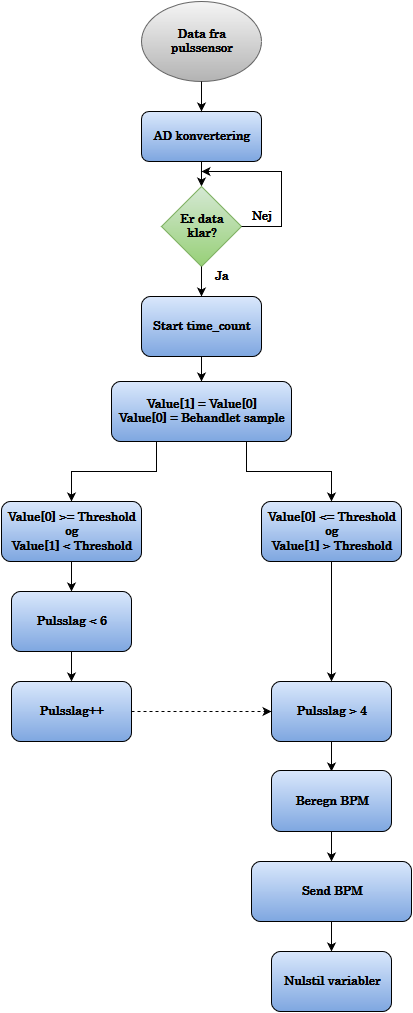

The diagram above was exported from draw.io. Its source (the exported page's mxGraphModel, read from the mxfile embedded in the PNG):
<mxGraphModel dx="1050" dy="555" grid="1" gridSize="10" guides="1" tooltips="1" connect="1" arrows="1" fold="1" page="1" pageScale="1" pageWidth="826" pageHeight="1169" background="#ffffff" math="0" shadow="0">
  <root>
    <mxCell id="0" />
    <mxCell id="1" parent="0" />
    <mxCell id="236a099d4690be94-1" value="Data fra &lt;br&gt;pulssensor&lt;br&gt;" style="ellipse;whiteSpace=wrap;html=1;shadow=0;glass=0;comic=0;fontFamily=century;fontSize=12;plain-gray;fontStyle=1" vertex="1" parent="1">
      <mxGeometry x="360" y="90" width="120" height="80" as="geometry" />
    </mxCell>
    <mxCell id="236a099d4690be94-3" value="&lt;b&gt;AD konvertering&lt;/b&gt;&lt;br&gt;" style="rounded=1;whiteSpace=wrap;html=1;shadow=0;glass=0;comic=0;fillColor=#DAE8FC;gradientColor=#7EA6E0;fontFamily=century;fontSize=12;" vertex="1" parent="1">
      <mxGeometry x="360" y="200" width="120" height="50" as="geometry" />
    </mxCell>
    <mxCell id="236a099d4690be94-4" style="edgeStyle=orthogonalEdgeStyle;rounded=0;html=1;endArrow=classic;endFill=1;jettySize=auto;orthogonalLoop=1;fontFamily=century;fontSize=12;" edge="1" parent="1" source="236a099d4690be94-3">
      <mxGeometry relative="1" as="geometry">
        <mxPoint x="420" y="275" as="targetPoint" />
      </mxGeometry>
    </mxCell>
    <mxCell id="236a099d4690be94-6" value="Er data &lt;br&gt;klar?&lt;br&gt;" style="rhombus;whiteSpace=wrap;html=1;shadow=0;glass=0;comic=0;fontFamily=century;fontSize=12;plain-green;fontStyle=1" vertex="1" parent="1">
      <mxGeometry x="380" y="275" width="80" height="80" as="geometry" />
    </mxCell>
    <mxCell id="236a099d4690be94-7" style="edgeStyle=orthogonalEdgeStyle;rounded=0;html=1;exitX=1;exitY=0.5;endArrow=classic;endFill=1;jettySize=auto;orthogonalLoop=1;fontFamily=century;fontSize=12;" edge="1" parent="1" source="236a099d4690be94-6">
      <mxGeometry relative="1" as="geometry">
        <mxPoint x="420" y="260" as="targetPoint" />
        <Array as="points">
          <mxPoint x="500" y="315" />
          <mxPoint x="500" y="260" />
          <mxPoint x="430" y="260" />
        </Array>
      </mxGeometry>
    </mxCell>
    <mxCell id="236a099d4690be94-8" value="&lt;b&gt;Nej&lt;/b&gt;" style="text;html=1;strokeColor=none;fillColor=none;align=center;verticalAlign=middle;whiteSpace=wrap;overflow=hidden;shadow=0;glass=0;comic=0;fontFamily=century;fontSize=12;" vertex="1" parent="1">
      <mxGeometry x="460" y="295" width="40" height="20" as="geometry" />
    </mxCell>
    <mxCell id="236a099d4690be94-9" style="edgeStyle=orthogonalEdgeStyle;rounded=0;html=1;endArrow=classic;endFill=1;jettySize=auto;orthogonalLoop=1;fontFamily=century;fontSize=12;" edge="1" parent="1" source="236a099d4690be94-6">
      <mxGeometry relative="1" as="geometry">
        <mxPoint x="420" y="385" as="targetPoint" />
      </mxGeometry>
    </mxCell>
    <mxCell id="236a099d4690be94-10" value="&lt;b&gt;Ja&lt;/b&gt;" style="text;html=1;strokeColor=none;fillColor=none;align=center;verticalAlign=middle;whiteSpace=wrap;overflow=hidden;shadow=0;glass=0;comic=0;fontFamily=century;fontSize=12;" vertex="1" parent="1">
      <mxGeometry x="420" y="355" width="40" height="20" as="geometry" />
    </mxCell>
    <mxCell id="236a099d4690be94-11" style="edgeStyle=orthogonalEdgeStyle;rounded=0;html=1;exitX=0.5;exitY=0;entryX=0.5;entryY=0;endArrow=classic;endFill=1;jettySize=auto;orthogonalLoop=1;fontFamily=century;fontSize=12;" edge="1" parent="1" source="236a099d4690be94-10" target="236a099d4690be94-10">
      <mxGeometry relative="1" as="geometry" />
    </mxCell>
    <mxCell id="236a099d4690be94-12" value="&lt;b&gt;Start time_count&lt;/b&gt;&lt;br&gt;" style="rounded=1;whiteSpace=wrap;html=1;shadow=0;glass=0;comic=0;fillColor=#DAE8FC;gradientColor=#7EA6E0;fontFamily=century;fontSize=12;" vertex="1" parent="1">
      <mxGeometry x="360" y="385" width="120" height="60" as="geometry" />
    </mxCell>
    <mxCell id="236a099d4690be94-13" style="edgeStyle=orthogonalEdgeStyle;rounded=0;html=1;endArrow=classic;endFill=1;jettySize=auto;orthogonalLoop=1;fontFamily=century;fontSize=12;" edge="1" parent="1" source="236a099d4690be94-12">
      <mxGeometry relative="1" as="geometry">
        <mxPoint x="420" y="470" as="targetPoint" />
      </mxGeometry>
    </mxCell>
    <mxCell id="236a099d4690be94-14" value="&lt;b&gt;Value[1] = Value[0]&lt;br&gt;Value[0] = Behandlet sample&lt;br&gt;&lt;/b&gt;" style="rounded=1;whiteSpace=wrap;html=1;shadow=0;glass=0;comic=0;fillColor=#DAE8FC;gradientColor=#7EA6E0;fontFamily=century;fontSize=12;" vertex="1" parent="1">
      <mxGeometry x="330" y="470" width="180" height="60" as="geometry" />
    </mxCell>
    <mxCell id="236a099d4690be94-15" style="edgeStyle=orthogonalEdgeStyle;rounded=0;html=1;exitX=0.25;exitY=1;endArrow=classic;endFill=1;jettySize=auto;orthogonalLoop=1;fontFamily=century;fontSize=12;entryX=0.5;entryY=0;" edge="1" parent="1" source="236a099d4690be94-14" target="236a099d4690be94-16">
      <mxGeometry relative="1" as="geometry">
        <mxPoint x="290" y="570" as="targetPoint" />
        <Array as="points">
          <mxPoint x="375" y="560" />
          <mxPoint x="290" y="560" />
        </Array>
      </mxGeometry>
    </mxCell>
    <mxCell id="236a099d4690be94-16" value="Value[0] &amp;gt;= Threshold &lt;br&gt;og&lt;br&gt;Value[1] &amp;lt; Threshold&lt;br&gt;" style="rounded=1;whiteSpace=wrap;html=1;shadow=0;glass=0;comic=0;fillColor=#DAE8FC;gradientColor=#7EA6E0;fontFamily=century;fontSize=12;fontStyle=1" vertex="1" parent="1">
      <mxGeometry x="220" y="590" width="140" height="60" as="geometry" />
    </mxCell>
    <mxCell id="236a099d4690be94-17" style="edgeStyle=orthogonalEdgeStyle;rounded=0;html=1;endArrow=classic;endFill=1;jettySize=auto;orthogonalLoop=1;fontFamily=century;fontSize=12;" edge="1" parent="1" source="236a099d4690be94-16">
      <mxGeometry relative="1" as="geometry">
        <mxPoint x="290" y="680" as="targetPoint" />
      </mxGeometry>
    </mxCell>
    <mxCell id="236a099d4690be94-18" value="&lt;b&gt;Pulsslag &amp;lt; 6&lt;br&gt;&lt;/b&gt;" style="rounded=1;whiteSpace=wrap;html=1;shadow=0;glass=0;comic=0;fillColor=#DAE8FC;gradientColor=#7EA6E0;fontFamily=century;fontSize=12;" vertex="1" parent="1">
      <mxGeometry x="230" y="680" width="120" height="60" as="geometry" />
    </mxCell>
    <mxCell id="236a099d4690be94-19" value="Pulsslag &amp;gt; 4&lt;br&gt;" style="rounded=1;whiteSpace=wrap;html=1;shadow=0;glass=0;comic=0;fillColor=#DAE8FC;gradientColor=#7EA6E0;fontFamily=century;fontSize=12;fontStyle=1" vertex="1" parent="1">
      <mxGeometry x="490" y="770" width="120" height="60" as="geometry" />
    </mxCell>
    <mxCell id="236a099d4690be94-20" style="edgeStyle=orthogonalEdgeStyle;rounded=0;html=1;exitX=0.5;exitY=1;endArrow=classic;endFill=1;jettySize=auto;orthogonalLoop=1;fontFamily=century;fontSize=12;" edge="1" parent="1" source="236a099d4690be94-19">
      <mxGeometry relative="1" as="geometry">
        <mxPoint x="550" y="860" as="targetPoint" />
      </mxGeometry>
    </mxCell>
    <mxCell id="236a099d4690be94-21" value="Beregn BPM&lt;br&gt;" style="rounded=1;whiteSpace=wrap;html=1;shadow=0;glass=0;comic=0;fillColor=#DAE8FC;gradientColor=#7EA6E0;fontFamily=century;fontSize=12;fontStyle=1" vertex="1" parent="1">
      <mxGeometry x="490" y="859" width="120" height="61" as="geometry" />
    </mxCell>
    <mxCell id="236a099d4690be94-22" style="edgeStyle=orthogonalEdgeStyle;rounded=0;html=1;endArrow=classic;endFill=1;jettySize=auto;orthogonalLoop=1;fontFamily=century;fontSize=12;" edge="1" parent="1" source="236a099d4690be94-21">
      <mxGeometry relative="1" as="geometry">
        <mxPoint x="550" y="950" as="targetPoint" />
      </mxGeometry>
    </mxCell>
    <mxCell id="236a099d4690be94-23" value="&lt;b&gt;Send BPM&lt;/b&gt;&lt;br&gt;" style="rounded=1;whiteSpace=wrap;html=1;shadow=0;glass=0;comic=0;fillColor=#DAE8FC;gradientColor=#7EA6E0;fontFamily=century;fontSize=12;" vertex="1" parent="1">
      <mxGeometry x="470" y="950" width="160" height="60" as="geometry" />
    </mxCell>
    <mxCell id="236a099d4690be94-24" style="edgeStyle=orthogonalEdgeStyle;rounded=0;html=1;endArrow=classic;endFill=1;jettySize=auto;orthogonalLoop=1;fontFamily=century;fontSize=12;" edge="1" parent="1" source="236a099d4690be94-23">
      <mxGeometry relative="1" as="geometry">
        <mxPoint x="550" y="1040" as="targetPoint" />
      </mxGeometry>
    </mxCell>
    <mxCell id="236a099d4690be94-25" value="&lt;b&gt;Nulstil variabler&lt;br&gt;&lt;/b&gt;" style="rounded=1;whiteSpace=wrap;html=1;shadow=0;glass=0;comic=0;fillColor=#DAE8FC;gradientColor=#7EA6E0;fontFamily=century;fontSize=12;" vertex="1" parent="1">
      <mxGeometry x="490" y="1040" width="120" height="60" as="geometry" />
    </mxCell>
    <mxCell id="236a099d4690be94-28" value="Value[0] &amp;lt;= Threshold &lt;br&gt;og&lt;br&gt;Value[1] &amp;gt; Threshold&lt;br&gt;" style="rounded=1;whiteSpace=wrap;html=1;shadow=0;glass=0;comic=0;fillColor=#DAE8FC;gradientColor=#7EA6E0;fontFamily=century;fontSize=12;fontStyle=1" vertex="1" parent="1">
      <mxGeometry x="480" y="590" width="140" height="60" as="geometry" />
    </mxCell>
    <mxCell id="236a099d4690be94-29" style="edgeStyle=orthogonalEdgeStyle;rounded=0;html=1;entryX=0.5;entryY=0;endArrow=classic;endFill=1;jettySize=auto;orthogonalLoop=1;fontFamily=century;fontSize=12;" edge="1" parent="1" source="236a099d4690be94-28" target="236a099d4690be94-19">
      <mxGeometry relative="1" as="geometry" />
    </mxCell>
    <mxCell id="236a099d4690be94-30" style="edgeStyle=orthogonalEdgeStyle;rounded=0;html=1;exitX=0.75;exitY=1;entryX=0.5;entryY=0;endArrow=classic;endFill=1;jettySize=auto;orthogonalLoop=1;fontFamily=century;fontSize=12;" edge="1" parent="1" source="236a099d4690be94-14" target="236a099d4690be94-28">
      <mxGeometry relative="1" as="geometry" />
    </mxCell>
    <mxCell id="236a099d4690be94-32" style="edgeStyle=orthogonalEdgeStyle;rounded=0;html=1;exitX=0.5;exitY=1;entryX=0.5;entryY=1;endArrow=classic;endFill=1;jettySize=auto;orthogonalLoop=1;fontFamily=century;fontSize=12;" edge="1" parent="1" source="236a099d4690be94-1" target="236a099d4690be94-1">
      <mxGeometry relative="1" as="geometry" />
    </mxCell>
    <mxCell id="236a099d4690be94-33" style="edgeStyle=orthogonalEdgeStyle;rounded=0;html=1;entryX=0.5;entryY=0;endArrow=classic;endFill=1;jettySize=auto;orthogonalLoop=1;fontFamily=century;fontSize=12;" edge="1" parent="1" source="236a099d4690be94-1" target="236a099d4690be94-3">
      <mxGeometry relative="1" as="geometry" />
    </mxCell>
    <mxCell id="5eadadaff10e00ff-2" value="Pulsslag++" style="rounded=1;whiteSpace=wrap;html=1;shadow=0;glass=0;comic=0;strokeWidth=1;fontFamily=century;fontSize=12;plain-blue;strokeColor=#000000;fontStyle=1" vertex="1" parent="1">
      <mxGeometry x="230" y="770" width="120" height="60" as="geometry" />
    </mxCell>
    <mxCell id="5eadadaff10e00ff-3" style="edgeStyle=orthogonalEdgeStyle;rounded=0;html=0;exitX=0.5;exitY=1;entryX=0.5;entryY=0;endArrow=classic;endFill=1;jettySize=auto;orthogonalLoop=1;fontFamily=century;fontSize=12;" edge="1" parent="1" source="236a099d4690be94-18" target="5eadadaff10e00ff-2">
      <mxGeometry relative="1" as="geometry" />
    </mxCell>
    <mxCell id="5eadadaff10e00ff-4" style="edgeStyle=orthogonalEdgeStyle;rounded=0;html=0;exitX=1;exitY=0.5;entryX=0;entryY=0.5;endArrow=classic;endFill=1;jettySize=auto;orthogonalLoop=1;fontFamily=century;fontSize=12;dashed=1;" edge="1" parent="1" source="5eadadaff10e00ff-2" target="236a099d4690be94-19">
      <mxGeometry relative="1" as="geometry" />
    </mxCell>
  </root>
</mxGraphModel>